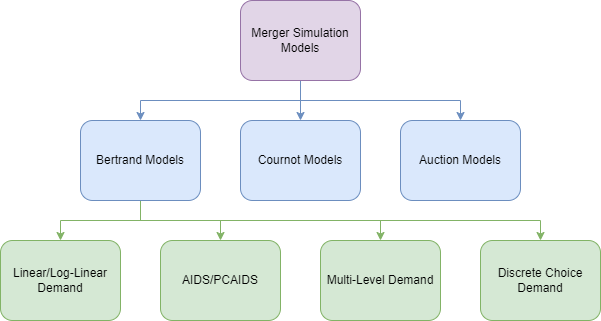

The diagram above was exported from draw.io. Its source (the exported page's mxGraphModel, read from the mxfile embedded in the PNG):
<mxGraphModel dx="1434" dy="844" grid="1" gridSize="10" guides="1" tooltips="1" connect="1" arrows="1" fold="1" page="1" pageScale="1" pageWidth="1169" pageHeight="827" math="0" shadow="0">
  <root>
    <mxCell id="0" />
    <mxCell id="1" parent="0" />
    <mxCell id="PEEX_Tj_WLPIyrv1YTOW-5" style="edgeStyle=orthogonalEdgeStyle;rounded=0;orthogonalLoop=1;jettySize=auto;html=1;exitX=0.5;exitY=1;exitDx=0;exitDy=0;entryX=0.5;entryY=0;entryDx=0;entryDy=0;fillColor=#dae8fc;strokeColor=#6c8ebf;" parent="1" source="PEEX_Tj_WLPIyrv1YTOW-1" target="PEEX_Tj_WLPIyrv1YTOW-4" edge="1">
      <mxGeometry relative="1" as="geometry" />
    </mxCell>
    <mxCell id="PEEX_Tj_WLPIyrv1YTOW-6" style="edgeStyle=orthogonalEdgeStyle;rounded=0;orthogonalLoop=1;jettySize=auto;html=1;exitX=0.5;exitY=1;exitDx=0;exitDy=0;entryX=0.5;entryY=0;entryDx=0;entryDy=0;fillColor=#dae8fc;strokeColor=#6c8ebf;" parent="1" source="PEEX_Tj_WLPIyrv1YTOW-1" target="PEEX_Tj_WLPIyrv1YTOW-3" edge="1">
      <mxGeometry relative="1" as="geometry" />
    </mxCell>
    <mxCell id="PEEX_Tj_WLPIyrv1YTOW-7" style="edgeStyle=orthogonalEdgeStyle;rounded=0;orthogonalLoop=1;jettySize=auto;html=1;exitX=0.5;exitY=1;exitDx=0;exitDy=0;entryX=0.5;entryY=0;entryDx=0;entryDy=0;fillColor=#dae8fc;strokeColor=#6c8ebf;" parent="1" source="PEEX_Tj_WLPIyrv1YTOW-1" target="PEEX_Tj_WLPIyrv1YTOW-2" edge="1">
      <mxGeometry relative="1" as="geometry" />
    </mxCell>
    <mxCell id="PEEX_Tj_WLPIyrv1YTOW-1" value="Merger Simulation Models" style="rounded=1;whiteSpace=wrap;html=1;fillColor=#e1d5e7;strokeColor=#9673a6;" parent="1" vertex="1">
      <mxGeometry x="720" y="80" width="120" height="80" as="geometry" />
    </mxCell>
    <mxCell id="PEEX_Tj_WLPIyrv1YTOW-2" value="Auction Models" style="rounded=1;whiteSpace=wrap;html=1;fillColor=#dae8fc;strokeColor=#6c8ebf;" parent="1" vertex="1">
      <mxGeometry x="880" y="200" width="120" height="80" as="geometry" />
    </mxCell>
    <mxCell id="PEEX_Tj_WLPIyrv1YTOW-3" value="Cournot Models" style="rounded=1;whiteSpace=wrap;html=1;fillColor=#dae8fc;strokeColor=#6c8ebf;" parent="1" vertex="1">
      <mxGeometry x="720" y="200" width="120" height="80" as="geometry" />
    </mxCell>
    <mxCell id="PEEX_Tj_WLPIyrv1YTOW-12" style="edgeStyle=orthogonalEdgeStyle;rounded=0;orthogonalLoop=1;jettySize=auto;html=1;exitX=0.5;exitY=1;exitDx=0;exitDy=0;entryX=0.5;entryY=0;entryDx=0;entryDy=0;fillColor=#d5e8d4;strokeColor=#82b366;" parent="1" source="PEEX_Tj_WLPIyrv1YTOW-4" target="PEEX_Tj_WLPIyrv1YTOW-8" edge="1">
      <mxGeometry relative="1" as="geometry" />
    </mxCell>
    <mxCell id="PEEX_Tj_WLPIyrv1YTOW-13" style="edgeStyle=orthogonalEdgeStyle;rounded=0;orthogonalLoop=1;jettySize=auto;html=1;exitX=0.5;exitY=1;exitDx=0;exitDy=0;fillColor=#d5e8d4;strokeColor=#82b366;" parent="1" source="PEEX_Tj_WLPIyrv1YTOW-4" target="PEEX_Tj_WLPIyrv1YTOW-9" edge="1">
      <mxGeometry relative="1" as="geometry" />
    </mxCell>
    <mxCell id="PEEX_Tj_WLPIyrv1YTOW-14" style="edgeStyle=orthogonalEdgeStyle;rounded=0;orthogonalLoop=1;jettySize=auto;html=1;exitX=0.5;exitY=1;exitDx=0;exitDy=0;entryX=0.5;entryY=0;entryDx=0;entryDy=0;fillColor=#d5e8d4;strokeColor=#82b366;" parent="1" source="PEEX_Tj_WLPIyrv1YTOW-4" target="PEEX_Tj_WLPIyrv1YTOW-11" edge="1">
      <mxGeometry relative="1" as="geometry" />
    </mxCell>
    <mxCell id="PEEX_Tj_WLPIyrv1YTOW-15" style="edgeStyle=orthogonalEdgeStyle;rounded=0;orthogonalLoop=1;jettySize=auto;html=1;exitX=0.5;exitY=1;exitDx=0;exitDy=0;entryX=0.5;entryY=0;entryDx=0;entryDy=0;fillColor=#d5e8d4;strokeColor=#82b366;" parent="1" source="PEEX_Tj_WLPIyrv1YTOW-4" target="PEEX_Tj_WLPIyrv1YTOW-10" edge="1">
      <mxGeometry relative="1" as="geometry" />
    </mxCell>
    <mxCell id="PEEX_Tj_WLPIyrv1YTOW-4" value="Bertrand Models" style="rounded=1;whiteSpace=wrap;html=1;fillColor=#dae8fc;strokeColor=#6c8ebf;" parent="1" vertex="1">
      <mxGeometry x="560" y="200" width="120" height="80" as="geometry" />
    </mxCell>
    <mxCell id="PEEX_Tj_WLPIyrv1YTOW-8" value="AIDS/PCAIDS" style="rounded=1;whiteSpace=wrap;html=1;fillColor=#d5e8d4;strokeColor=#82b366;" parent="1" vertex="1">
      <mxGeometry x="640" y="320" width="120" height="80" as="geometry" />
    </mxCell>
    <mxCell id="PEEX_Tj_WLPIyrv1YTOW-9" value="Multi-Level Demand" style="rounded=1;whiteSpace=wrap;html=1;fillColor=#d5e8d4;strokeColor=#82b366;" parent="1" vertex="1">
      <mxGeometry x="800" y="320" width="120" height="80" as="geometry" />
    </mxCell>
    <mxCell id="PEEX_Tj_WLPIyrv1YTOW-10" value="Linear/Log-Linear Demand" style="rounded=1;whiteSpace=wrap;html=1;fillColor=#d5e8d4;strokeColor=#82b366;" parent="1" vertex="1">
      <mxGeometry x="480" y="320" width="120" height="80" as="geometry" />
    </mxCell>
    <mxCell id="PEEX_Tj_WLPIyrv1YTOW-11" value="Discrete Choice Demand" style="rounded=1;whiteSpace=wrap;html=1;fillColor=#d5e8d4;strokeColor=#82b366;" parent="1" vertex="1">
      <mxGeometry x="960" y="320" width="120" height="80" as="geometry" />
    </mxCell>
  </root>
</mxGraphModel>